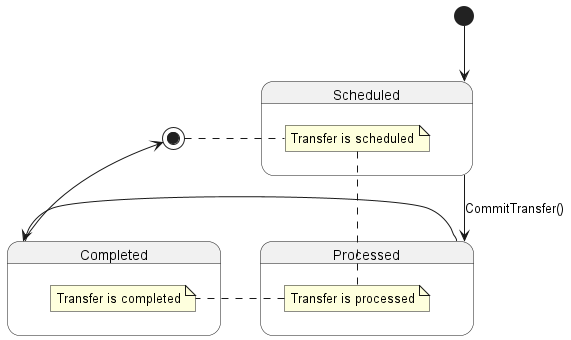

The diagram above was rendered by PlantUML. Its source (embedded in the PNG):
@startuml
[*] --> Scheduled
Scheduled -down-> Processed : CommitTransfer()
Processed -right-> Completed
Completed -up-> [*]

state Scheduled {
  note right: Transfer is scheduled
}

state Processed {
  note right: Transfer is processed
}

state Completed {
  note right: Transfer is completed
}
@enduml